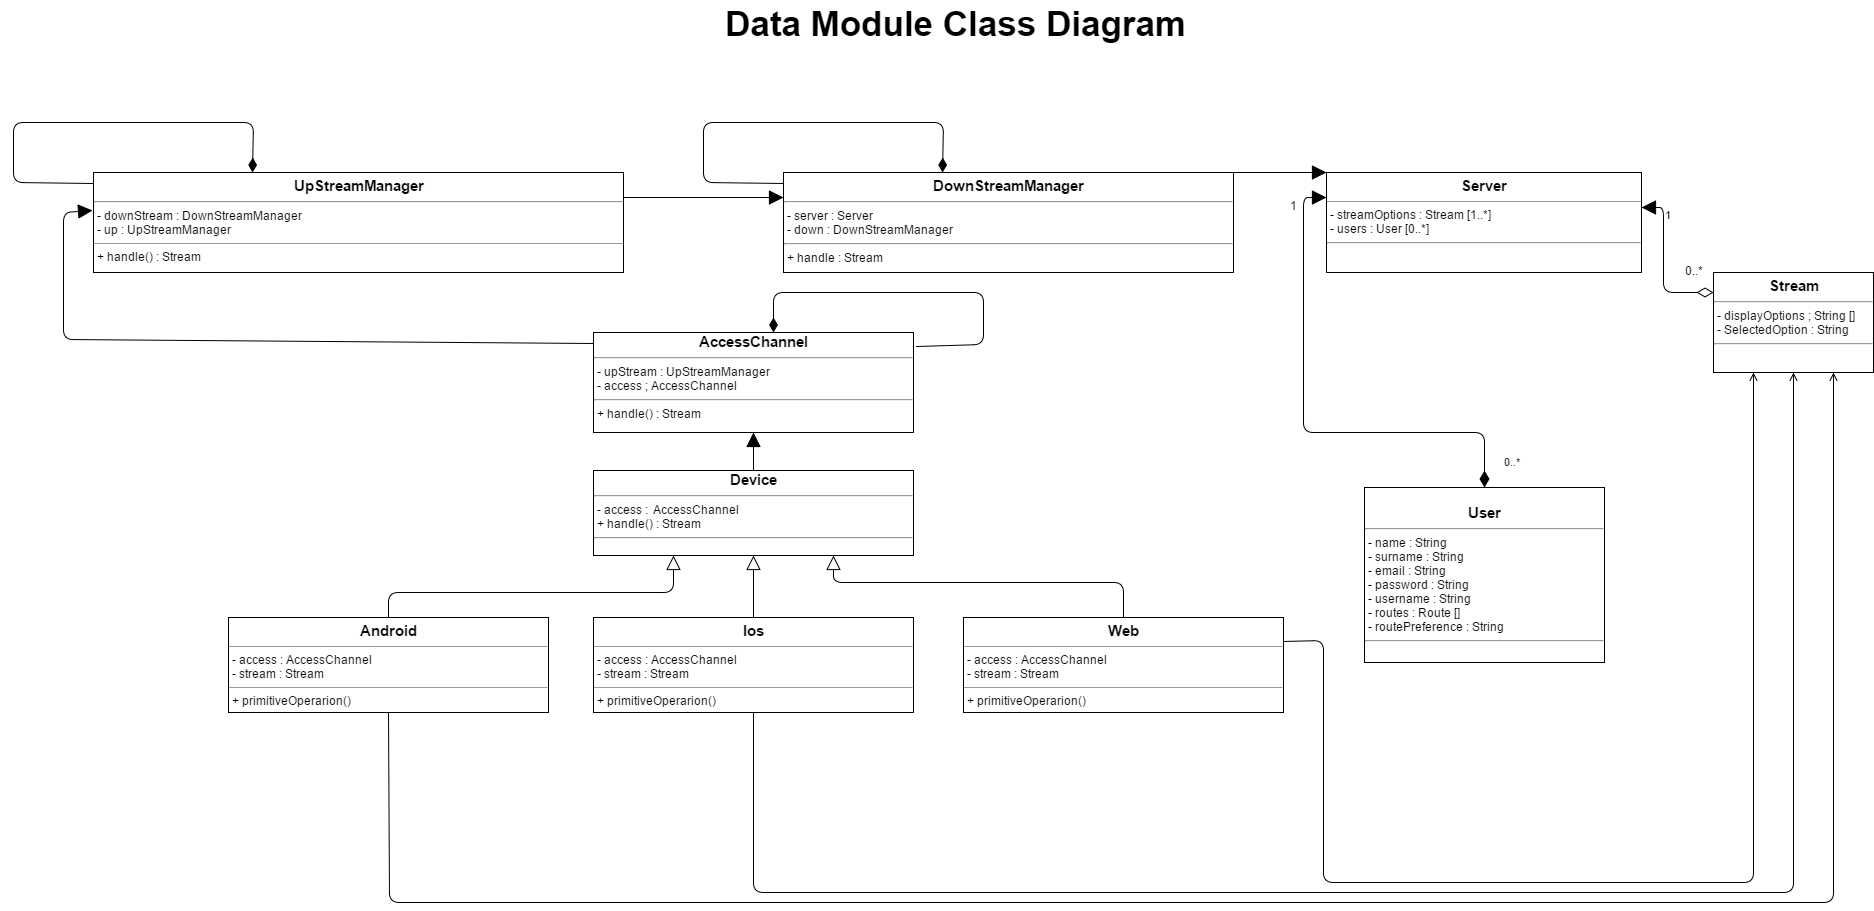

The diagram above was exported from draw.io. Its source (the exported page's mxGraphModel, read from the mxfile embedded in the PNG):
<mxGraphModel dx="2066" dy="720" grid="1" gridSize="10" guides="1" tooltips="1" connect="1" arrows="1" fold="1" page="1" pageScale="1" pageWidth="850" pageHeight="1100" math="0" shadow="0">
  <root>
    <mxCell id="0" />
    <mxCell id="1" parent="0" />
    <mxCell id="6" value="&lt;p style=&quot;margin: 0px ; margin-top: 4px ; text-align: center&quot;&gt;&lt;b&gt;&lt;font style=&quot;font-size: 15px&quot;&gt;DownStreamManager&lt;/font&gt;&lt;/b&gt;&lt;/p&gt;&lt;hr id=&quot;null&quot;&gt;&amp;nbsp;- server : Server&lt;div&gt;&amp;nbsp;- down : DownStreamManager&lt;br&gt;&lt;div&gt;&lt;hr id=&quot;null&quot;&gt;&amp;nbsp;+ handle : Stream&lt;/div&gt;&lt;/div&gt;" style="verticalAlign=top;align=left;overflow=fill;fontSize=12;fontFamily=Helvetica;html=1;" vertex="1" parent="1">
      <mxGeometry x="820" y="280" width="450" height="100" as="geometry" />
    </mxCell>
    <mxCell id="9" value="&lt;div style=&quot;text-align: center&quot;&gt;&lt;b style=&quot;font-size: 15px&quot;&gt;AccessChannel&lt;/b&gt;&lt;br&gt;&lt;/div&gt;&lt;div style=&quot;text-align: center&quot;&gt;&lt;div style=&quot;text-align: left&quot;&gt;&lt;hr id=&quot;null&quot;&gt;&lt;/div&gt;&lt;div style=&quot;text-align: left&quot;&gt;&amp;nbsp;- upStream : UpStreamManager&lt;br&gt;&amp;nbsp;- access ; AccessChannel&lt;/div&gt;&lt;div style=&quot;text-align: left&quot;&gt;&lt;hr id=&quot;null&quot;&gt;&lt;/div&gt;&lt;div style=&quot;text-align: left&quot;&gt;&amp;nbsp;+ handle() : Stream&lt;br&gt;&lt;/div&gt;&lt;/div&gt;&lt;p style=&quot;margin: 0px ; margin-top: 4px ; text-align: center&quot;&gt;&lt;/p&gt;" style="verticalAlign=top;align=left;overflow=fill;fontSize=12;fontFamily=Helvetica;html=1;" vertex="1" parent="1">
      <mxGeometry x="630" y="440" width="320" height="100" as="geometry" />
    </mxCell>
    <mxCell id="10" value="&lt;div style=&quot;text-align: center&quot;&gt;&lt;b style=&quot;line-height: 130%&quot;&gt;&lt;font style=&quot;font-size: 15px&quot;&gt;&lt;br&gt;&lt;/font&gt;&lt;/b&gt;&lt;/div&gt;&lt;div style=&quot;text-align: center&quot;&gt;&lt;b style=&quot;line-height: 130%&quot;&gt;&lt;font style=&quot;font-size: 15px&quot;&gt;User&lt;/font&gt;&lt;/b&gt;&lt;br&gt;&lt;/div&gt;&lt;div style=&quot;text-align: center&quot;&gt;&lt;hr id=&quot;null&quot;&gt;&lt;div style=&quot;text-align: left&quot;&gt;&amp;nbsp;- name : String&lt;/div&gt;&lt;div style=&quot;text-align: left&quot;&gt;&amp;nbsp;- surname : String&lt;/div&gt;&lt;div style=&quot;text-align: left&quot;&gt;&amp;nbsp;- email : String&lt;/div&gt;&lt;div style=&quot;text-align: left&quot;&gt;&amp;nbsp;- password : String&lt;/div&gt;&lt;div style=&quot;text-align: left&quot;&gt;&amp;nbsp;- username : String&lt;/div&gt;&lt;div style=&quot;text-align: left&quot;&gt;&amp;nbsp;- routes : Route []&lt;/div&gt;&lt;div style=&quot;text-align: left&quot;&gt;&amp;nbsp;- routePreference : String&lt;/div&gt;&lt;div style=&quot;text-align: left&quot;&gt;&lt;hr id=&quot;null&quot;&gt;&amp;nbsp;&lt;/div&gt;&lt;/div&gt;&lt;p style=&quot;margin: 0px ; margin-top: 4px ; text-align: center&quot;&gt;&lt;/p&gt;" style="verticalAlign=top;align=left;overflow=fill;fontSize=12;fontFamily=Helvetica;html=1;" vertex="1" parent="1">
      <mxGeometry x="1401" y="595" width="240" height="175" as="geometry" />
    </mxCell>
    <mxCell id="12" value="&lt;p style=&quot;margin: 0px ; margin-top: 4px ; text-align: center&quot;&gt;&lt;b&gt;&lt;font style=&quot;font-size: 15px&quot;&gt;Android&lt;/font&gt;&lt;/b&gt;&lt;/p&gt;&lt;hr size=&quot;1&quot;&gt;&amp;nbsp;- access : AccessChannel&lt;div&gt;&amp;nbsp;- stream : Stream&lt;br&gt;&lt;div&gt;&lt;hr size=&quot;1&quot;&gt;&lt;div style=&quot;height: 2px&quot;&gt;&amp;nbsp;+ primitiveOperarion()&lt;/div&gt;&lt;/div&gt;&lt;/div&gt;" style="verticalAlign=top;align=left;overflow=fill;fontSize=12;fontFamily=Helvetica;html=1;" vertex="1" parent="1">
      <mxGeometry x="265" y="725" width="320" height="95" as="geometry" />
    </mxCell>
    <mxCell id="16" value="&lt;p style=&quot;margin: 0px ; margin-top: 4px ; text-align: center&quot;&gt;&lt;b&gt;&lt;font style=&quot;font-size: 15px&quot;&gt;Stream&lt;/font&gt;&lt;/b&gt;&lt;/p&gt;&lt;div style=&quot;height: 2px&quot;&gt;&lt;div&gt;&lt;hr id=&quot;null&quot;&gt;&lt;/div&gt;&lt;div&gt;&amp;nbsp;- displayOptions ; String []&lt;/div&gt;&lt;div&gt;&amp;nbsp;- SelectedOption : String&lt;/div&gt;&lt;hr id=&quot;null&quot;&gt;&lt;div&gt;&amp;nbsp;&lt;/div&gt;&lt;/div&gt;" style="verticalAlign=top;align=left;overflow=fill;fontSize=12;fontFamily=Helvetica;html=1;" vertex="1" parent="1">
      <mxGeometry x="1750" y="380" width="160" height="100" as="geometry" />
    </mxCell>
    <mxCell id="17" value="&lt;p style=&quot;margin: 0px ; margin-top: 4px ; text-align: center&quot;&gt;&lt;b&gt;&lt;font style=&quot;font-size: 15px&quot;&gt;UpStreamManager&lt;/font&gt;&lt;/b&gt;&lt;/p&gt;&lt;hr id=&quot;null&quot;&gt;&amp;nbsp;- downStream : DownStreamManager&lt;div&gt;&amp;nbsp;- up : UpStreamManager&lt;br&gt;&lt;hr size=&quot;1&quot;&gt;&amp;nbsp;+ handle() : Stream&lt;/div&gt;" style="verticalAlign=top;align=left;overflow=fill;fontSize=12;fontFamily=Helvetica;html=1;" vertex="1" parent="1">
      <mxGeometry x="130" y="280" width="530" height="100" as="geometry" />
    </mxCell>
    <mxCell id="18" value="&lt;p style=&quot;margin: 0px ; margin-top: 4px ; text-align: center&quot;&gt;&lt;b&gt;&lt;font style=&quot;font-size: 15px&quot;&gt;Ios&lt;/font&gt;&lt;/b&gt;&lt;/p&gt;&lt;hr size=&quot;1&quot;&gt;&amp;nbsp;- access : AccessChannel&lt;div&gt;&amp;nbsp;- stream : Stream&lt;br&gt;&lt;div&gt;&lt;hr size=&quot;1&quot;&gt;&lt;div style=&quot;height: 2px&quot;&gt;&amp;nbsp;+ primitiveOperarion()&lt;br&gt;&lt;/div&gt;&lt;/div&gt;&lt;/div&gt;" style="verticalAlign=top;align=left;overflow=fill;fontSize=12;fontFamily=Helvetica;html=1;" vertex="1" parent="1">
      <mxGeometry x="630" y="725" width="320" height="95" as="geometry" />
    </mxCell>
    <mxCell id="19" value="&lt;p style=&quot;margin: 0px ; margin-top: 4px ; text-align: center&quot;&gt;&lt;b&gt;&lt;font style=&quot;font-size: 15px&quot;&gt;Web&lt;/font&gt;&lt;/b&gt;&lt;/p&gt;&lt;hr size=&quot;1&quot;&gt;&amp;nbsp;- access : AccessChannel&lt;div&gt;&amp;nbsp;- stream : Stream&lt;br&gt;&lt;div&gt;&lt;hr size=&quot;1&quot;&gt;&lt;div style=&quot;height: 2px&quot;&gt;&amp;nbsp;+ primitiveOperarion()&lt;br&gt;&lt;/div&gt;&lt;/div&gt;&lt;/div&gt;" style="verticalAlign=top;align=left;overflow=fill;fontSize=12;fontFamily=Helvetica;html=1;" vertex="1" parent="1">
      <mxGeometry x="1000" y="725" width="320" height="95" as="geometry" />
    </mxCell>
    <mxCell id="22" value="&lt;p style=&quot;margin: 0px ; margin-top: 4px ; text-align: center&quot;&gt;&lt;b&gt;&lt;font style=&quot;font-size: 15px&quot;&gt;Server&lt;/font&gt;&lt;/b&gt;&lt;/p&gt;&lt;hr size=&quot;1&quot;&gt;&lt;div&gt;&amp;nbsp;- streamOptions : Stream [1..*]&lt;/div&gt;&lt;div&gt;&amp;nbsp;- users : User [0..*]&lt;/div&gt;&lt;div&gt;&lt;hr id=&quot;null&quot;&gt;&amp;nbsp;&lt;/div&gt;" style="verticalAlign=top;align=left;overflow=fill;fontSize=12;fontFamily=Helvetica;html=1;" vertex="1" parent="1">
      <mxGeometry x="1363" y="280" width="315" height="100" as="geometry" />
    </mxCell>
    <mxCell id="23" value="0..*" style="endArrow=block;html=1;endSize=12;startArrow=diamondThin;startSize=14;startFill=1;edgeStyle=orthogonalEdgeStyle;align=left;verticalAlign=bottom;entryX=0;entryY=0.25;exitX=0.5;exitY=0;endFill=1;" edge="1" parent="1" source="10" target="22">
      <mxGeometry x="-0.9325" y="-18" relative="1" as="geometry">
        <mxPoint x="1781.0000000000005" y="540" as="sourcePoint" />
        <mxPoint x="1599.7142857142858" y="400" as="targetPoint" />
        <Array as="points">
          <mxPoint x="1521" y="540" />
          <mxPoint x="1340" y="540" />
          <mxPoint x="1340" y="305" />
        </Array>
        <mxPoint as="offset" />
      </mxGeometry>
    </mxCell>
    <mxCell id="40" value="1" style="text;html=1;resizable=0;points=[];align=center;verticalAlign=middle;labelBackgroundColor=#ffffff;" vertex="1" connectable="0" parent="23">
      <mxGeometry x="0.8315" y="-2" relative="1" as="geometry">
        <mxPoint x="-12" y="-12" as="offset" />
      </mxGeometry>
    </mxCell>
    <mxCell id="27" value="" style="endArrow=block;endSize=12;html=1;exitX=1;exitY=0.25;entryX=0;entryY=0.25;endFill=1;" edge="1" parent="1" source="17" target="6">
      <mxGeometry y="-30" width="160" relative="1" as="geometry">
        <mxPoint x="662" y="276" as="sourcePoint" />
        <mxPoint x="780" y="330" as="targetPoint" />
        <Array as="points" />
        <mxPoint as="offset" />
      </mxGeometry>
    </mxCell>
    <mxCell id="28" value="" style="endArrow=block;endSize=12;html=1;exitX=1.001;exitY=-0.004;entryX=-0.001;entryY=-0.005;entryPerimeter=0;exitPerimeter=0;endFill=1;" edge="1" parent="1" source="6" target="22">
      <mxGeometry x="1250" y="420" width="160" as="geometry">
        <mxPoint x="1250" y="420" as="sourcePoint" />
        <mxPoint x="1410" y="420" as="targetPoint" />
        <mxPoint as="offset" />
        <Array as="points" />
      </mxGeometry>
    </mxCell>
    <mxCell id="32" value="" style="endArrow=block;endSize=12;html=1;exitX=0;exitY=0.11;exitPerimeter=0;endFill=1;" edge="1" parent="1" source="9">
      <mxGeometry x="670" y="415" width="160" as="geometry">
        <mxPoint x="670" y="415" as="sourcePoint" />
        <mxPoint x="129" y="318" as="targetPoint" />
        <Array as="points">
          <mxPoint x="100" y="447" />
          <mxPoint x="100" y="320" />
        </Array>
        <mxPoint as="offset" />
      </mxGeometry>
    </mxCell>
    <mxCell id="34" value="" style="endArrow=block;endSize=12;html=1;entryX=0.25;entryY=1;exitX=0.5;exitY=0;endFill=0;" edge="1" parent="1" source="12" target="45ab25640ab45d9b-49">
      <mxGeometry x="680" y="425" width="160" as="geometry">
        <mxPoint x="350" y="680" as="sourcePoint" />
        <mxPoint x="290" y="540" as="targetPoint" />
        <Array as="points">
          <mxPoint x="425" y="700" />
          <mxPoint x="710" y="700" />
        </Array>
        <mxPoint as="offset" />
      </mxGeometry>
    </mxCell>
    <mxCell id="35" value="" style="endArrow=block;endSize=12;html=1;exitX=0.5;exitY=0;entryX=0.5;entryY=1;endFill=0;" edge="1" parent="1" source="18" target="45ab25640ab45d9b-49">
      <mxGeometry x="1170" y="445" width="160" as="geometry">
        <mxPoint x="790" y="740" as="sourcePoint" />
        <mxPoint x="710" y="630" as="targetPoint" />
        <Array as="points" />
        <mxPoint as="offset" />
      </mxGeometry>
    </mxCell>
    <mxCell id="42" value="1" style="endArrow=block;html=1;endSize=12;startArrow=diamondThin;startSize=14;startFill=0;edgeStyle=orthogonalEdgeStyle;align=left;verticalAlign=bottom;entryX=1.001;entryY=0.348;entryPerimeter=0;endFill=1;" edge="1" parent="1" source="16" target="22">
      <mxGeometry as="geometry">
        <mxPoint x="1750" y="350" as="sourcePoint" />
        <mxPoint x="2000" y="170" as="targetPoint" />
        <Array as="points">
          <mxPoint x="1700" y="400" />
          <mxPoint x="1700" y="315" />
        </Array>
        <mxPoint x="-14" y="-27" as="offset" />
      </mxGeometry>
    </mxCell>
    <mxCell id="45" value="0..*" style="text;html=1;resizable=0;points=[];align=center;verticalAlign=middle;labelBackgroundColor=#ffffff;" vertex="1" connectable="0" parent="42">
      <mxGeometry relative="1" as="geometry">
        <mxPoint x="30" y="6" as="offset" />
      </mxGeometry>
    </mxCell>
    <mxCell id="46" value="" style="endArrow=open;startArrow=none;endFill=0;startFill=0;html=1;entryX=0.25;entryY=1;exitX=1;exitY=0.25;" edge="1" parent="1" source="19" target="16">
      <mxGeometry width="160" relative="1" as="geometry">
        <mxPoint x="1370" y="720" as="sourcePoint" />
        <mxPoint x="1890" y="1000" as="targetPoint" />
        <Array as="points">
          <mxPoint x="1360" y="748" />
          <mxPoint x="1360" y="990" />
          <mxPoint x="1480" y="990" />
          <mxPoint x="1790" y="990" />
        </Array>
      </mxGeometry>
    </mxCell>
    <mxCell id="47" value="" style="endArrow=open;startArrow=none;endFill=0;startFill=0;html=1;entryX=0.5;entryY=1;exitX=0.5;exitY=1;" edge="1" parent="1" source="18" target="16">
      <mxGeometry x="1330" y="530" width="160" as="geometry">
        <mxPoint x="1330" y="781" as="sourcePoint" />
        <mxPoint x="1800" y="530" as="targetPoint" />
        <Array as="points">
          <mxPoint x="790" y="1000" />
          <mxPoint x="1370" y="1000" />
          <mxPoint x="1490" y="1000" />
          <mxPoint x="1830" y="1000" />
        </Array>
      </mxGeometry>
    </mxCell>
    <mxCell id="48" value="" style="endArrow=open;startArrow=none;endFill=0;startFill=0;html=1;entryX=0.75;entryY=1;exitX=0.5;exitY=1;" edge="1" parent="1" source="12" target="16">
      <mxGeometry x="1340" y="540" width="160" as="geometry">
        <mxPoint x="1132" y="920.7647058823529" as="sourcePoint" />
        <mxPoint x="1840.2352941176473" y="530.1764705882354" as="targetPoint" />
        <Array as="points">
          <mxPoint x="426" y="1010" />
          <mxPoint x="1380" y="1010" />
          <mxPoint x="1500" y="1010" />
          <mxPoint x="1870" y="1010" />
        </Array>
      </mxGeometry>
    </mxCell>
    <mxCell id="45ab25640ab45d9b-49" value="&lt;div style=&quot;text-align: center&quot;&gt;&lt;b style=&quot;font-size: 15px&quot;&gt;Device&lt;/b&gt;&lt;/div&gt;&lt;div style=&quot;text-align: center&quot;&gt;&lt;div style=&quot;text-align: left&quot;&gt;&lt;hr id=&quot;null&quot;&gt;&lt;/div&gt;&lt;div style=&quot;text-align: left&quot;&gt;&amp;nbsp;- access : &amp;nbsp;AccessChannel&lt;br&gt;&lt;/div&gt;&lt;div style=&quot;text-align: left&quot;&gt;&amp;nbsp;+ handle() : Stream&lt;hr id=&quot;null&quot;&gt;&lt;/div&gt;&lt;/div&gt;&lt;p style=&quot;margin: 0px ; margin-top: 4px ; text-align: center&quot;&gt;&lt;/p&gt;" style="verticalAlign=top;align=left;overflow=fill;fontSize=12;fontFamily=Helvetica;html=1;" vertex="1" parent="1">
      <mxGeometry x="630" y="578" width="320" height="85" as="geometry" />
    </mxCell>
    <mxCell id="45ab25640ab45d9b-50" value="" style="endArrow=block;endSize=12;html=1;exitX=0.5;exitY=0;entryX=0.75;entryY=1;endFill=0;" edge="1" parent="1" source="19" target="45ab25640ab45d9b-49">
      <mxGeometry x="1425" y="403" width="160" as="geometry">
        <mxPoint x="1045" y="683" as="sourcePoint" />
        <mxPoint x="1045" y="621" as="targetPoint" />
        <Array as="points">
          <mxPoint x="1160" y="690" />
          <mxPoint x="870" y="690" />
        </Array>
        <mxPoint as="offset" />
      </mxGeometry>
    </mxCell>
    <mxCell id="45ab25640ab45d9b-51" value="" style="endArrow=block;endSize=12;html=1;exitX=0.5;exitY=0;endFill=1;" edge="1" parent="1" source="45ab25640ab45d9b-49" target="9">
      <mxGeometry x="1180" y="455" width="160" as="geometry">
        <mxPoint x="800" y="735" as="sourcePoint" />
        <mxPoint x="800" y="673" as="targetPoint" />
        <Array as="points" />
        <mxPoint as="offset" />
      </mxGeometry>
    </mxCell>
    <mxCell id="45ab25640ab45d9b-52" value="" style="endArrow=diamondThin;html=1;exitX=1.009;exitY=0.141;exitPerimeter=0;entryX=0.563;entryY=0;entryPerimeter=0;endFill=1;strokeWidth=1;targetPerimeterSpacing=0;endSize=12;" edge="1" parent="1" source="9" target="9">
      <mxGeometry width="50" height="50" relative="1" as="geometry">
        <mxPoint x="1090" y="490" as="sourcePoint" />
        <mxPoint x="760" y="400" as="targetPoint" />
        <Array as="points">
          <mxPoint x="1020" y="452" />
          <mxPoint x="1020" y="400" />
          <mxPoint x="953" y="400" />
          <mxPoint x="810" y="400" />
        </Array>
      </mxGeometry>
    </mxCell>
    <mxCell id="45ab25640ab45d9b-53" value="" style="endArrow=diamondThin;html=1;exitX=0;exitY=0.11;exitPerimeter=0;entryX=0.353;entryY=0;entryPerimeter=0;endFill=1;strokeWidth=1;targetPerimeterSpacing=0;endSize=12;" edge="1" parent="1" source="6" target="6">
      <mxGeometry width="50" height="50" relative="1" as="geometry">
        <mxPoint x="783" y="232" as="sourcePoint" />
        <mxPoint x="640" y="220" as="targetPoint" />
        <Array as="points">
          <mxPoint x="740" y="290" />
          <mxPoint x="740" y="230" />
          <mxPoint x="980" y="230" />
        </Array>
      </mxGeometry>
    </mxCell>
    <mxCell id="45ab25640ab45d9b-55" value="" style="endArrow=diamondThin;html=1;exitX=0;exitY=0.11;exitPerimeter=0;entryX=0.353;entryY=0;entryPerimeter=0;endFill=1;strokeWidth=1;targetPerimeterSpacing=0;endSize=12;" edge="1" parent="1">
      <mxGeometry width="50" height="50" relative="1" as="geometry">
        <mxPoint x="130" y="291" as="sourcePoint" />
        <mxPoint x="289" y="280" as="targetPoint" />
        <Array as="points">
          <mxPoint x="50" y="290" />
          <mxPoint x="50" y="230" />
          <mxPoint x="290" y="230" />
        </Array>
      </mxGeometry>
    </mxCell>
    <mxCell id="45ab25640ab45d9b-57" value="&lt;font style=&quot;font-size: 35px&quot;&gt;&lt;b&gt;Data Module Class Diagram&lt;/b&gt;&lt;/font&gt;" style="text;html=1;resizable=0;points=[];autosize=1;align=left;verticalAlign=top;spacingTop=-4;" vertex="1" parent="1">
      <mxGeometry x="760" y="108" width="480" height="20" as="geometry" />
    </mxCell>
  </root>
</mxGraphModel>